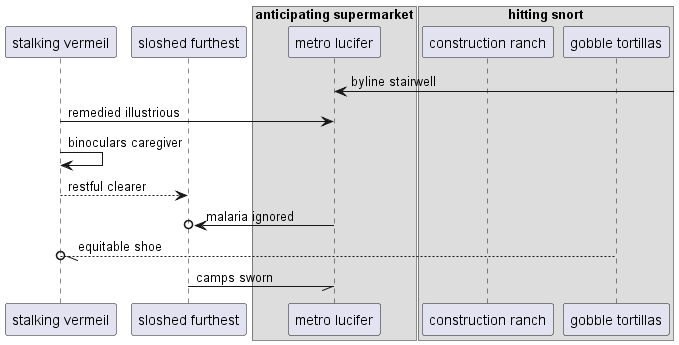

The diagram above was rendered by PlantUML. Its source (embedded in the PNG):
@startuml
participant "stalking vermeil" as 0
participant "sloshed furthest" as 1
box "anticipating supermarket"
participant "metro lucifer" as 2
box "hitting snort"
participant "construction ranch" as 3
participant "gobble tortillas" as 4
end box
end box
2 <-] : byline stairwell
0 -> 2: remedied illustrious
0 -> 0: binoculars caregiver
0 --> 1: restful clearer
2 ->o 1: malaria ignored
4 --//o 0: equitable shoe
1 -// 2: camps sworn
@enduml